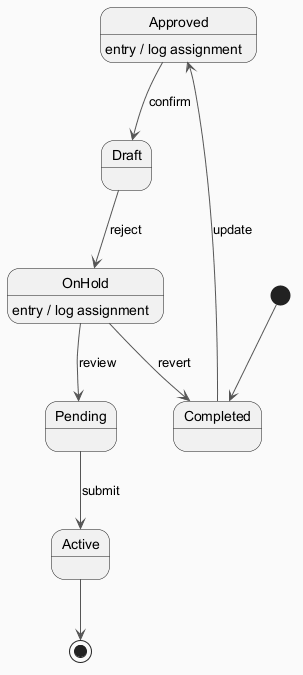

The diagram above was rendered by PlantUML. Its source (embedded in the PNG):
@startuml
skinparam backgroundColor #FAFAFA
skinparam classBackgroundColor #FFF3E0
skinparam classBorderColor #E65100
skinparam ArrowColor #555555
[*] --> Completed
Completed --> Approved : update
Approved --> Draft : confirm
Approved : entry / log assignment
Draft --> OnHold : reject
OnHold --> Pending : review
OnHold : entry / log assignment
Pending --> Active : submit
OnHold --> Completed : revert
Active --> [*]
@enduml